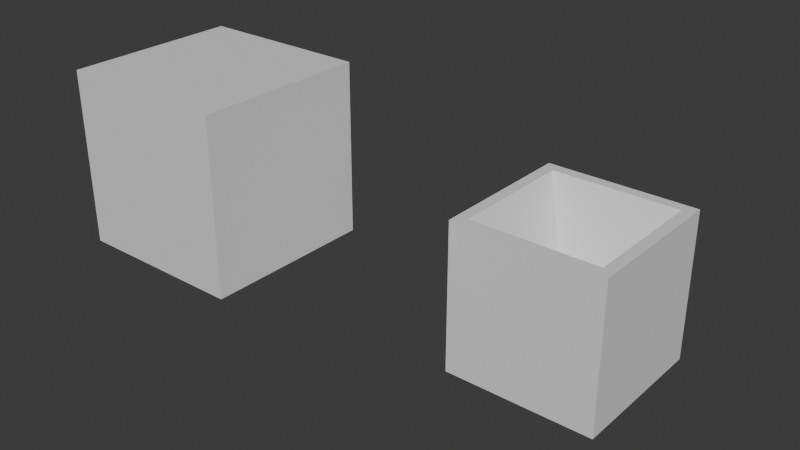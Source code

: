 # Source: convoxtest.blend  (saved by Blender 4.1.24; exported with 4.5.12 LTS)
import bpy
from mathutils import Matrix  # noqa: F401  (used for matrix-valued properties, if any)

bpy.ops.wm.read_factory_settings(use_empty=True)
scene = bpy.context.scene
scene.name = 'Scene'

# ---- collections
col_collection = bpy.data.collections.new('Collection'); scene.collection.children.link(col_collection)

# ---- materials (node trees are filled in below, after node groups)
mat_material = bpy.data.materials.new('Material')
mat_material.alpha_threshold = 0.0
mat_material.use_transparent_shadow = False
mat_material.roughness = 0.5
mat_material.line_color = (0.0, 0.0, 0.0, 1.0)

# ---- material node trees
mat_material.use_nodes = True; mat_material.node_tree.nodes.clear()
_N = mat_material.node_tree.nodes; _L = mat_material.node_tree.links
n0 = _N.new('ShaderNodeOutputMaterial'); n0.name = 'Material Output'; n0.location = (300, 300)
n1 = _N.new('ShaderNodeBsdfPrincipled'); n1.name = 'Principled BSDF'; n1.location = (10, 300)
n1.inputs[3].default_value = 1.45
_L.new(n1.outputs[0], n0.inputs[0])
n0.is_active_output = True

# ---- world
world_world = bpy.data.worlds.new('World'); scene.world = world_world
world_world.use_nodes = True; world_world.node_tree.nodes.clear()
_N = world_world.node_tree.nodes; _L = world_world.node_tree.links
n0 = _N.new('ShaderNodeOutputWorld'); n0.name = 'World Output'; n0.location = (300, 300)
n1 = _N.new('ShaderNodeBackground'); n1.name = 'Background'; n1.location = (10, 300)
n1.inputs[0].default_value = (0.05088, 0.05088, 0.05088, 1.0)
_L.new(n1.outputs[0], n0.inputs[0])
n0.is_active_output = True
world_world.color = (0.05088, 0.05088, 0.05088)
world_world.use_sun_shadow = False
world_world.sun_shadow_jitter_overblur = 0.0

# ---- meshes
me_cube = bpy.data.meshes.new('Cube')
me_cube.from_pydata([(0.8503, 0.8503, 1.0), (1.0, 1.0, -1.0), (0.8503, -0.8503, 1.0), (1.0, -1.0, -1.0), (-0.8503, 0.8503, 1.0), (-1.0, 1.0, -1.0), (-0.8503, -0.8503, 1.0), (-1.0, -1.0, -1.0), (1.0, -1.0, 1.0), (-1.0, -1.0, 1.0), (1.0, 1.0, 1.0), (-1.0, 1.0, 1.0), (0.4137, -0.4137, 0.1879), (-0.4137, -0.4137, 0.1879), (0.4137, 0.4137, 0.1879), (-0.4137, 0.4137, 0.1879), (-4.065, -3.4, 0.6825), (-4.065, -3.4, 2.683), (-4.065, -1.4, 0.6825), (-4.065, -1.4, 2.683), (-2.065, -3.4, 0.6825), (-2.065, -3.4, 2.683), (-2.065, -1.4, 0.6825), (-2.065, -1.4, 2.683)], [], [(6, 2, 12, 13), (3, 8, 9, 7), (7, 9, 11, 5), (5, 1, 3, 7), (1, 10, 8, 3), (5, 11, 10, 1), (2, 6, 9, 8), (0, 2, 8, 10), (6, 4, 11, 9), (4, 0, 10, 11), (14, 15, 13, 12), (0, 4, 15, 14), (2, 0, 14, 12), (4, 6, 13, 15), (16, 17, 19, 18), (18, 19, 23, 22), (22, 23, 21, 20), (20, 21, 17, 16), (18, 22, 20, 16), (23, 19, 17, 21)])
_uv = me_cube.uv_layers.new(name='UVMap')
_uv.uv.foreach_set('vector', [0.8563, 0.7313, 0.6437, 0.7313, 0.6437, 0.7313, 0.8563, 0.7313, 0.375, 0.75, 0.625, 0.75, 0.625, 1.0, 0.375, 1.0, 0.375, 0.0, 0.625, 0.0, 0.625, 0.25, 0.375, 0.25, 0.125, 0.5, 0.375, 0.5, 0.375, 0.75, 0.125, 0.75, 0.375, 0.5, 0.625, 0.5, 0.625, 0.75, 0.375, 0.75, 0.375, 0.25, 0.625, 0.25, 0.625, 0.5, 0.375, 0.5, 0.6437, 0.7313, 0.8563, 0.7313, 0.875, 0.75, 0.625, 0.75, 0.6437, 0.5187, 0.6437, 0.7313, 0.625, 0.75, 0.625, 0.5, 0.8563, 0.7313, 0.8563, 0.5187, 0.875, 0.5, 0.875, 0.75, 0.8563, 0.5187, 0.6437, 0.5187, 0.625, 0.5, 0.875, 0.5, 0.6437, 0.5187, 0.8563, 0.5187, 0.8563, 0.7313, 0.6437, 0.7313, 0.6437, 0.5187, 0.8563, 0.5187, 0.8563, 0.5187, 0.6437, 0.5187, 0.6437, 0.7313, 0.6437, 0.5187, 0.6437, 0.5187, 0.6437, 0.7313, 0.8563, 0.5187, 0.8563, 0.7313, 0.8563, 0.7313, 0.8563, 0.5187, 0.375, 0.0, 0.625, 0.0, 0.625, 0.25, 0.375, 0.25, 0.375, 0.25, 0.625, 0.25, 0.625, 0.5, 0.375, 0.5, 0.375, 0.5, 0.625, 0.5, 0.625, 0.75, 0.375, 0.75, 0.375, 0.75, 0.625, 0.75, 0.625, 1.0, 0.375, 1.0, 0.125, 0.5, 0.375, 0.5, 0.375, 0.75, 0.125, 0.75, 0.625, 0.5, 0.875, 0.5, 0.875, 0.75, 0.625, 0.75])
me_cube.materials.append(mat_material)
me_cube.use_mirror_vertex_groups = False
me_cube.update()

# ---- objects
ob_cube = bpy.data.objects.new('Cube', me_cube)

# ---- transforms, parenting, visibility, modifiers, constraints
ob_cube.location = (0.0, 0.0, 0.0)
ob_cube.lock_rotations_4d = False
ob_cube.empty_display_type = 'ARROWS'
ob_cube.lineart.crease_threshold = 0.0

# ---- collection membership
col_collection.objects.link(ob_cube)

# ---- scene / render settings (as saved in the file)
scene.frame_start = 1; scene.frame_end = 250; scene.frame_set(1)
scene.render.engine = 'BLENDER_EEVEE_NEXT'
scene.cycles.sampling_pattern = 'TABULATED_SOBOL'
scene.eevee.ray_tracing_options.trace_max_roughness = 0.0
bpy.context.view_layer.update()

# ---- added for rendering (the .blend has no active camera and no usable light): camera, sun
cam_auto = bpy.data.cameras.new('AutoCamera')
cam_auto.lens = 50.0
cam_auto.sensor_width = 36.0
cam_auto.clip_end = 1000.0
ob_auto_camera = bpy.data.objects.new('AutoCamera', cam_auto)
scene.collection.objects.link(ob_auto_camera)
ob_auto_camera.location = (5.54849, -9.69678, 6.50586)
ob_auto_camera.rotation_euler = (1.09748, -7.21219e-08, 0.694738)
scene.camera = ob_auto_camera
light_auto_sun = bpy.data.lights.new('AutoSun', 'SUN')
light_auto_sun.energy = 3.0
light_auto_sun.angle = 0.0523599
ob_auto_sun = bpy.data.objects.new('AutoSun', light_auto_sun)
scene.collection.objects.link(ob_auto_sun)
ob_auto_sun.rotation_euler = (0.872665, 0.174533, 0.523599)
bpy.context.view_layer.update()
